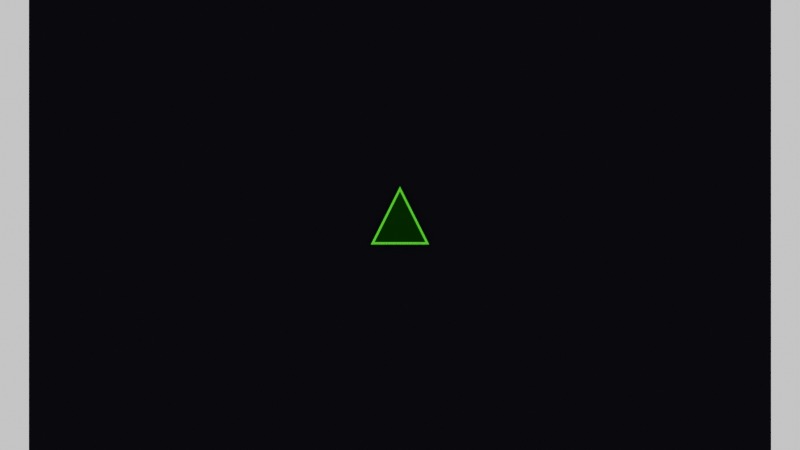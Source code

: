 # Source: models.blend  (saved by Blender 4.4.32; exported with 4.5.12 LTS)
import bpy
from mathutils import Matrix  # noqa: F401  (used for matrix-valued properties, if any)

bpy.ops.wm.read_factory_settings(use_empty=True)
scene = bpy.context.scene
scene.name = 'Scene'

# ---- collections
col_player = bpy.data.collections.new('Player'); scene.collection.children.link(col_player)
col_genericbackground = bpy.data.collections.new('GenericBackground'); scene.collection.children.link(col_genericbackground)
col_playerprojectile = bpy.data.collections.new('PlayerProjectile'); scene.collection.children.link(col_playerprojectile)
col_enemyonebase = bpy.data.collections.new('EnemyOneBase'); scene.collection.children.link(col_enemyonebase)
col_enemydefenderone = bpy.data.collections.new('EnemyDefenderOne'); scene.collection.children.link(col_enemydefenderone)
col_enemyshadow = bpy.data.collections.new('EnemyShadow'); scene.collection.children.link(col_enemyshadow)
col_enemydefendertwo = bpy.data.collections.new('EnemyDefenderTwo'); scene.collection.children.link(col_enemydefendertwo)
col_enemydefenderthree = bpy.data.collections.new('EnemyDefenderThree'); scene.collection.children.link(col_enemydefenderthree)
col_enemywall = bpy.data.collections.new('EnemyWall'); scene.collection.children.link(col_enemywall)
col_enemyland = bpy.data.collections.new('EnemyLand'); scene.collection.children.link(col_enemyland)
col_enemybaseexplosion = bpy.data.collections.new('EnemyBaseExplosion'); scene.collection.children.link(col_enemybaseexplosion)
col_enemylandexplosion = bpy.data.collections.new('EnemyLandExplosion'); scene.collection.children.link(col_enemylandexplosion)
col_enemyexplosion = bpy.data.collections.new('EnemyExplosion'); scene.collection.children.link(col_enemyexplosion)
col_playerexplosion = bpy.data.collections.new('PlayerExplosion'); scene.collection.children.link(col_playerexplosion)

# ---- materials (node trees are filled in below, after node groups)
mat_shiphullmaterial = bpy.data.materials.new('ShipHullMaterial')
mat_shipoutlinematerial = bpy.data.materials.new('ShipOutlineMaterial')
mat_backgroundmaterial = bpy.data.materials.new('BackgroundMaterial')
mat_enemydefenderhullmaterial = bpy.data.materials.new('EnemyDefenderHullMaterial')
mat_enemydefenderoutlinematerial = bpy.data.materials.new('EnemyDefenderOutlineMaterial')
mat_enemywallmaterial = bpy.data.materials.new('EnemyWallMaterial')
mat_enemylandmaterial = bpy.data.materials.new('EnemyLandMaterial')
mat_enemyexplosionmaterial = bpy.data.materials.new('EnemyExplosionMaterial')
mat_shipoutlinematerial_001 = bpy.data.materials.new('ShipOutlineMaterial.001')

# ---- material node trees
mat_shiphullmaterial.use_nodes = True; mat_shiphullmaterial.node_tree.nodes.clear()
_N = mat_shiphullmaterial.node_tree.nodes; _L = mat_shiphullmaterial.node_tree.links
n0 = _N.new('ShaderNodeBsdfPrincipled'); n0.name = 'Principled BSDF'; n0.location = (10, 300)
n0.inputs[0].default_value = (0.0, 0.02993, 0.0, 1.0)
n0.inputs[13].default_value = 0.0
n1 = _N.new('ShaderNodeOutputMaterial'); n1.name = 'Material Output'; n1.location = (300, 300)
_L.new(n0.outputs[0], n1.inputs[0])
n1.is_active_output = True
mat_shipoutlinematerial.use_nodes = True; mat_shipoutlinematerial.node_tree.nodes.clear()
_N = mat_shipoutlinematerial.node_tree.nodes; _L = mat_shipoutlinematerial.node_tree.links
n0 = _N.new('ShaderNodeBsdfPrincipled'); n0.name = 'Principled BSDF'; n0.location = (10, 300)
n0.inputs[0].default_value = (0.0, 0.7601, 0.0, 1.0)
n0.inputs[13].default_value = 0.0
n1 = _N.new('ShaderNodeOutputMaterial'); n1.name = 'Material Output'; n1.location = (300, 300)
_L.new(n0.outputs[0], n1.inputs[0])
n1.is_active_output = True
mat_backgroundmaterial.use_nodes = True; mat_backgroundmaterial.node_tree.nodes.clear()
_N = mat_backgroundmaterial.node_tree.nodes; _L = mat_backgroundmaterial.node_tree.links
n0 = _N.new('ShaderNodeBsdfPrincipled'); n0.name = 'Principled BSDF'; n0.location = (10, 300)
n0.inputs[0].default_value = (0.005247, 0.004978, 0.007488, 1.0)
n0.inputs[13].default_value = 0.0
n1 = _N.new('ShaderNodeOutputMaterial'); n1.name = 'Material Output'; n1.location = (300, 300)
_L.new(n0.outputs[0], n1.inputs[0])
n1.is_active_output = True
mat_enemydefenderhullmaterial.use_nodes = True; mat_enemydefenderhullmaterial.node_tree.nodes.clear()
_N = mat_enemydefenderhullmaterial.node_tree.nodes; _L = mat_enemydefenderhullmaterial.node_tree.links
n0 = _N.new('ShaderNodeBsdfPrincipled'); n0.name = 'Principled BSDF'; n0.location = (10, 300)
n0.inputs[0].default_value = (0.03596, 0.0, 0.0003057, 1.0)
n0.inputs[13].default_value = 0.0
n1 = _N.new('ShaderNodeOutputMaterial'); n1.name = 'Material Output'; n1.location = (300, 300)
_L.new(n0.outputs[0], n1.inputs[0])
n1.is_active_output = True
mat_enemydefenderoutlinematerial.use_nodes = True; mat_enemydefenderoutlinematerial.node_tree.nodes.clear()
_N = mat_enemydefenderoutlinematerial.node_tree.nodes; _L = mat_enemydefenderoutlinematerial.node_tree.links
n0 = _N.new('ShaderNodeBsdfPrincipled'); n0.name = 'Principled BSDF'; n0.location = (10, 300)
n0.inputs[0].default_value = (0.7026, 0.0, 0.005973, 1.0)
n0.inputs[13].default_value = 0.0
n1 = _N.new('ShaderNodeOutputMaterial'); n1.name = 'Material Output'; n1.location = (300, 300)
_L.new(n0.outputs[0], n1.inputs[0])
n1.is_active_output = True
mat_enemywallmaterial.use_nodes = True; mat_enemywallmaterial.node_tree.nodes.clear()
_N = mat_enemywallmaterial.node_tree.nodes; _L = mat_enemywallmaterial.node_tree.links
n0 = _N.new('ShaderNodeBsdfPrincipled'); n0.name = 'Principled BSDF'; n0.location = (10, 300)
n0.inputs[0].default_value = (0.2995, 0.2995, 0.2995, 1.0)
n0.inputs[13].default_value = 0.0
n1 = _N.new('ShaderNodeOutputMaterial'); n1.name = 'Material Output'; n1.location = (300, 300)
_L.new(n0.outputs[0], n1.inputs[0])
n1.is_active_output = True
mat_enemylandmaterial.use_nodes = True; mat_enemylandmaterial.node_tree.nodes.clear()
_N = mat_enemylandmaterial.node_tree.nodes; _L = mat_enemylandmaterial.node_tree.links
n0 = _N.new('ShaderNodeBsdfPrincipled'); n0.name = 'Principled BSDF'; n0.location = (10, 300)
n0.inputs[0].default_value = (0.04446, 0.008069, 0.008069, 1.0)
n0.inputs[13].default_value = 0.0
n1 = _N.new('ShaderNodeOutputMaterial'); n1.name = 'Material Output'; n1.location = (300, 300)
_L.new(n0.outputs[0], n1.inputs[0])
n1.is_active_output = True
mat_enemyexplosionmaterial.use_nodes = True; mat_enemyexplosionmaterial.node_tree.nodes.clear()
_N = mat_enemyexplosionmaterial.node_tree.nodes; _L = mat_enemyexplosionmaterial.node_tree.links
n0 = _N.new('ShaderNodeBsdfPrincipled'); n0.name = 'Principled BSDF'; n0.location = (10, 300)
n0.inputs[0].default_value = (0.8661, 0.1598, 0.0, 1.0)
n0.inputs[13].default_value = 0.0
n1 = _N.new('ShaderNodeOutputMaterial'); n1.name = 'Material Output'; n1.location = (300, 300)
_L.new(n0.outputs[0], n1.inputs[0])
n1.is_active_output = True
mat_shipoutlinematerial_001.use_nodes = True; mat_shipoutlinematerial_001.node_tree.nodes.clear()
_N = mat_shipoutlinematerial_001.node_tree.nodes; _L = mat_shipoutlinematerial_001.node_tree.links
n0 = _N.new('ShaderNodeBsdfPrincipled'); n0.name = 'Principled BSDF'; n0.location = (10, 300)
n0.inputs[0].default_value = (0.0, 0.7601, 0.0, 1.0)
n0.inputs[13].default_value = 0.0
n1 = _N.new('ShaderNodeOutputMaterial'); n1.name = 'Material Output'; n1.location = (300, 300)
_L.new(n0.outputs[0], n1.inputs[0])
n1.is_active_output = True

# ---- world
world_world = bpy.data.worlds.new('World'); scene.world = world_world
world_world.use_nodes = True; world_world.node_tree.nodes.clear()
_N = world_world.node_tree.nodes; _L = world_world.node_tree.links
n0 = _N.new('ShaderNodeOutputWorld'); n0.name = 'World Output'; n0.location = (300, 300)
n1 = _N.new('ShaderNodeBackground'); n1.name = 'Background'; n1.location = (10, 300)
n1.inputs[0].default_value = (1.0, 1.0, 1.0, 1.0)
_L.new(n1.outputs[0], n0.inputs[0])
n0.is_active_output = True
world_world.color = (0.05088, 0.05088, 0.05088)
world_world.sun_shadow_jitter_overblur = 0.0

# ---- cameras
cam_camera_001 = bpy.data.cameras.new('Camera.001')
cam_camera_001.type = 'ORTHO'
cam_camera_001.ortho_scale = 559.9

# ---- meshes
me_shiphull_001 = bpy.data.meshes.new('ShipHull.001')
me_shiphull_001.from_pydata([(-20.45, -13.64, 0.0), (20.45, -13.64, 0.0), (0.0, 27.05, 0.0), (0.0, 23.47, 0.03538), (-17.8, -11.95, 0.03538), (17.8, -11.95, 0.03538), (0.0, 23.47, 1.101), (-17.8, -11.95, 1.101), (17.8, -11.95, 1.101), (0.0, 27.05, 1.136), (-20.45, -13.64, 1.136), (20.45, -13.64, 1.136), (0.0, 23.47, 0.5712), (-17.8, -11.95, 0.5712), (17.8, -11.95, 0.5712)], [], [(4, 3, 5), (4, 0, 2, 3), (5, 1, 0, 4), (3, 2, 1, 5), (8, 6, 12, 14), (7, 6, 9, 10), (8, 7, 10, 11), (6, 8, 11, 9), (1, 2, 9, 11), (0, 1, 11, 10), (2, 0, 10, 9), (13, 14, 12), (7, 8, 14, 13), (6, 7, 13, 12)])
me_shiphull_001.polygons.foreach_set('material_index', [0, 1, 1, 1, 1, 1, 1, 1, 1, 1, 1, 0, 1, 1])
_uv = me_shiphull_001.uv_layers.new(name='UVMap')
_uv.uv.foreach_set('vector', [0.02478, 0.02225, 0.02478, 0.9504, 0.953, 0.02225, 0.02478, 0.02225, 0.0, 0.0, 0.0, 1.0, 0.02478, 0.9504, 0.953, 0.02225, 1.0, 0.0, 0.0, 0.0, 0.02478, 0.02225, 0.02478, 0.9504, 0.0, 1.0, 1.0, 0.0, 0.953, 0.02225, 0.953, 0.02225, 0.02478, 0.9504, 0.02478, 0.9504, 0.953, 0.02225, 0.02478, 0.02225, 0.02478, 0.9504, 0.0, 1.0, 0.0, 0.0, 0.953, 0.02225, 0.02478, 0.02225, 0.0, 0.0, 1.0, 0.0, 0.02478, 0.9504, 0.953, 0.02225, 1.0, 0.0, 0.0, 1.0, 1.0, 0.0, 0.0, 1.0, 0.0, 1.0, 1.0, 0.0, 0.0, 0.0, 1.0, 0.0, 1.0, 0.0, 0.0, 0.0, 0.0, 1.0, 0.0, 0.0, 0.0, 0.0, 0.0, 1.0, 0.02478, 0.02225, 0.953, 0.02225, 0.02478, 0.9504, 0.02478, 0.02225, 0.953, 0.02225, 0.953, 0.02225, 0.02478, 0.02225, 0.02478, 0.9504, 0.02478, 0.02225, 0.02478, 0.02225, 0.02478, 0.9504])
me_shiphull_001.materials.append(mat_shiphullmaterial)
me_shiphull_001.materials.append(mat_shipoutlinematerial)
me_shiphull_001.update()
me_shipoutlinemesh = bpy.data.meshes.new('ShipOutlineMesh')
me_shipoutlinemesh.from_pydata([(0.0, 27.3, 0.6645), (-20.71, -13.9, 0.6645), (20.71, -13.9, 0.6645)], [], [(1, 2, 0)])
_uv = me_shipoutlinemesh.uv_layers.new(name='UVMap')
_uv.uv.foreach_set('vector', [0.02478, 0.02225, 0.953, 0.02225, 0.02478, 0.9504])
me_shipoutlinemesh.materials.append(mat_shipoutlinematerial)
me_shipoutlinemesh.update()
me_shiphullmesh = bpy.data.meshes.new('ShipHullMesh')
me_shiphullmesh.from_pydata([(0.0, 18.73, 1.56), (-14.21, -9.537, 1.56), (14.21, -9.537, 1.56)], [], [(1, 2, 0)])
_uv = me_shiphullmesh.uv_layers.new(name='UVMap')
_uv.uv.foreach_set('vector', [0.02478, 0.02225, 0.953, 0.02225, 0.02478, 0.9504])
me_shiphullmesh.materials.append(mat_shiphullmaterial)
me_shiphullmesh.update()
me_cone = bpy.data.meshes.new('Cone')
me_cone.from_pydata([(0.0, 1.561, -1.281), (1.352, -0.7807, -1.281), (-1.352, -0.7807, -1.281), (0.0, 0.0, 1.842)], [], [(0, 3, 1), (0, 1, 2), (1, 3, 2), (2, 3, 0)])
_uv = me_cone.uv_layers.new(name='UVMap')
_uv.uv.foreach_set('vector', [0.25, 0.49, 0.25, 0.25, 0.4578, 0.13, 0.75, 0.49, 0.9578, 0.13, 0.5422, 0.13, 0.4578, 0.13, 0.25, 0.25, 0.04215, 0.13, 0.04215, 0.13, 0.25, 0.25, 0.25, 0.49])
me_cone.update()
me_plane = bpy.data.meshes.new('Plane')
me_plane.from_pydata([(-259.8, -360.0, 0.0), (259.8, -360.0, 0.0), (-259.8, 360.0, 0.0), (259.8, 360.0, 0.0)], [], [(0, 1, 3, 2)])
_uv = me_plane.uv_layers.new(name='UVMap')
_uv.uv.foreach_set('vector', [0.0, 0.0, 1.0, 0.0, 1.0, 1.0, 0.0, 1.0])
me_plane.materials.append(mat_backgroundmaterial)
me_plane.update()
me_circle = bpy.data.meshes.new('Circle')
me_circle.from_pydata([(-1.579e-08, 2.784, 0.8921), (-0.5432, 2.731, 0.8921), (-1.065, 2.572, 0.8921), (-1.547, 2.315, 0.8921), (-1.969, 1.969, 0.8921), (-2.315, 1.547, 0.8921), (-2.572, 1.065, 0.8921), (-2.731, 0.5432, 0.8921), (-2.784, -1.329e-08, 0.8921), (-2.731, -0.5432, 0.8921), (-2.572, -1.065, 0.8921), (-2.315, -1.547, 0.8921), (-1.969, -1.969, 0.8921), (-1.547, -2.315, 0.8921), (-1.065, -2.572, 0.8921), (-0.5432, -2.731, 0.8921), (-1.579e-08, -2.784, 0.8921), (0.5432, -2.731, 0.8921), (1.065, -2.572, 0.8921), (1.547, -2.315, 0.8921), (1.969, -1.969, 0.8921), (2.315, -1.547, 0.8921), (2.572, -1.065, 0.8921), (2.731, -0.5432, 0.8921), (2.784, -1.329e-08, 0.8921), (2.731, 0.5432, 0.8921), (2.572, 1.065, 0.8921), (2.315, 1.547, 0.8921), (1.969, 1.969, 0.8921), (1.547, 2.315, 0.8921), (1.065, 2.572, 0.8921), (0.5432, 2.731, 0.8921)], [], [(24, 25, 23), (1, 2, 3, 4, 5, 6, 7, 8, 9, 10, 11, 12, 13, 14, 15, 16, 17, 18, 19, 20, 21, 22, 23, 25, 26, 27, 28, 29, 30, 31, 0)])
_uv = me_circle.uv_layers.new(name='UVMap')
_uv.uv.foreach_set('vector', [0.0, 0.0, 0.0, 0.0, 0.0, 0.0, 0.0, 0.0, 0.0, 0.0, 0.0, 0.0, 0.0, 0.0, 0.0, 0.0, 0.0, 0.0, 0.0, 0.0, 0.0, 0.0, 0.0, 0.0, 0.0, 0.0, 0.0, 0.0, 0.0, 0.0, 0.0, 0.0, 0.0, 0.0, 0.0, 0.0, 0.0, 0.0, 0.0, 0.0, 0.0, 0.0, 0.0, 0.0, 0.0, 0.0, 0.0, 0.0, 0.0, 0.0, 0.0, 0.0, 0.0, 0.0, 0.0, 0.0, 0.0, 0.0, 0.0, 0.0, 0.0, 0.0, 0.0, 0.0, 0.0, 0.0, 0.0, 0.0])
me_circle.materials.append(mat_shiphullmaterial)
me_circle.update()
me_circle_001 = bpy.data.meshes.new('Circle.001')
me_circle_001.from_pydata([(4.206e-11, 4.091, -0.8921), (-0.7982, 4.013, -0.8921), (-1.566, 3.78, -0.8921), (-2.273, 3.402, -0.8921), (-2.893, 2.893, -0.8921), (-3.402, 2.273, -0.8921), (-3.78, 1.566, -0.8921), (-4.013, 0.7982, -0.8921), (-4.091, -3.277e-08, -0.8921), (-4.013, -0.7982, -0.8921), (-3.78, -1.566, -0.8921), (-3.402, -2.273, -0.8921), (-2.893, -2.893, -0.8921), (-2.273, -3.402, -0.8921), (-1.566, -3.78, -0.8921), (-0.7982, -4.013, -0.8921), (4.206e-11, -4.091, -0.8921), (0.7982, -4.013, -0.8921), (1.566, -3.78, -0.8921), (2.273, -3.402, -0.8921), (2.893, -2.893, -0.8921), (3.402, -2.273, -0.8921), (3.78, -1.566, -0.8921), (4.013, -0.7982, -0.8921), (4.091, -3.277e-08, -0.8921), (4.013, 0.7982, -0.8921), (3.78, 1.566, -0.8921), (3.402, 2.273, -0.8921), (2.893, 2.893, -0.8921), (2.273, 3.402, -0.8921), (1.566, 3.78, -0.8921), (0.7982, 4.013, -0.8921)], [], [(24, 25, 23), (1, 2, 3, 4, 5, 6, 7, 8, 9, 10, 11, 12, 13, 14, 15, 16, 17, 18, 19, 20, 21, 22, 23, 25, 26, 27, 28, 29, 30, 31, 0)])
_uv = me_circle_001.uv_layers.new(name='UVMap')
_uv.uv.foreach_set('vector', [0.0, 0.0, 0.0, 0.0, 0.0, 0.0, 0.0, 0.0, 0.0, 0.0, 0.0, 0.0, 0.0, 0.0, 0.0, 0.0, 0.0, 0.0, 0.0, 0.0, 0.0, 0.0, 0.0, 0.0, 0.0, 0.0, 0.0, 0.0, 0.0, 0.0, 0.0, 0.0, 0.0, 0.0, 0.0, 0.0, 0.0, 0.0, 0.0, 0.0, 0.0, 0.0, 0.0, 0.0, 0.0, 0.0, 0.0, 0.0, 0.0, 0.0, 0.0, 0.0, 0.0, 0.0, 0.0, 0.0, 0.0, 0.0, 0.0, 0.0, 0.0, 0.0, 0.0, 0.0, 0.0, 0.0, 0.0, 0.0])
me_circle_001.materials.append(mat_shipoutlinematerial)
me_circle_001.update()
me_enemyonebasehullmesh = bpy.data.meshes.new('EnemyOneBaseHullMesh')
me_enemyonebasehullmesh.from_pydata([(-33.04, -10.27, 0.0), (33.04, -10.27, 0.0), (-33.04, 10.27, 0.0), (33.04, 10.27, 0.0)], [], [(0, 1, 3, 2)])
_uv = me_enemyonebasehullmesh.uv_layers.new(name='UVMap')
_uv.uv.foreach_set('vector', [0.0, 0.0, 1.0, 0.0, 1.0, 1.0, 0.0, 1.0])
me_enemyonebasehullmesh.materials.append(mat_enemydefenderhullmaterial)
me_enemyonebasehullmesh.update()
me_enemyonebaseoutlinemesh = bpy.data.meshes.new('EnemyOneBaseOutlineMesh')
me_enemyonebaseoutlinemesh.from_pydata([(-37.81, -13.82, 0.0), (37.81, -13.82, 0.0), (-37.81, 13.82, 0.0), (37.81, 13.82, 0.0)], [], [(0, 1, 3, 2)])
_uv = me_enemyonebaseoutlinemesh.uv_layers.new(name='UVMap')
_uv.uv.foreach_set('vector', [0.0, 0.0, 1.0, 0.0, 1.0, 1.0, 0.0, 1.0])
me_enemyonebaseoutlinemesh.materials.append(mat_enemydefenderoutlinematerial)
me_enemyonebaseoutlinemesh.update()
me_enemyonebasesymbolmesh = bpy.data.meshes.new('EnemyOneBaseSymbolMesh')
me_enemyonebasesymbolmesh.from_pydata([(-23.25, -5.594, 0.0), (23.25, -5.594, 0.0), (-23.25, 5.594, 0.0), (23.25, 5.594, 0.0)], [], [(0, 1, 3, 2)])
_uv = me_enemyonebasesymbolmesh.uv_layers.new(name='UVMap')
_uv.uv.foreach_set('vector', [0.0, 0.0, 1.0, 0.0, 1.0, 1.0, 0.0, 1.0])
me_enemyonebasesymbolmesh.materials.append(mat_enemydefenderoutlinematerial)
me_enemyonebasesymbolmesh.update()
me_enemydefenderonehullmesh = bpy.data.meshes.new('EnemyDefenderOneHullMesh')
me_enemydefenderonehullmesh.from_pydata([(-10.27, -10.27, 0.0), (10.27, -10.27, 0.0), (-10.27, 10.27, 0.0), (10.27, 10.27, 0.0)], [], [(0, 1, 3, 2)])
_uv = me_enemydefenderonehullmesh.uv_layers.new(name='UVMap')
_uv.uv.foreach_set('vector', [0.0, 0.0, 1.0, 0.0, 1.0, 1.0, 0.0, 1.0])
me_enemydefenderonehullmesh.materials.append(mat_enemydefenderoutlinematerial)
me_enemydefenderonehullmesh.update()
me_enemydefenderoneoutlinemesh = bpy.data.meshes.new('EnemyDefenderOneOutlineMesh')
me_enemydefenderoneoutlinemesh.from_pydata([(-13.82, -13.82, 0.0), (13.82, -13.82, 0.0), (-13.82, 13.82, 0.0), (13.82, 13.82, 0.0)], [], [(0, 1, 3, 2)])
_uv = me_enemydefenderoneoutlinemesh.uv_layers.new(name='UVMap')
_uv.uv.foreach_set('vector', [0.0, 0.0, 1.0, 0.0, 1.0, 1.0, 0.0, 1.0])
me_enemydefenderoneoutlinemesh.materials.append(mat_enemydefenderoutlinematerial)
me_enemydefenderoneoutlinemesh.update()
me_enemydefenderoneindicatormesh = bpy.data.meshes.new('EnemyDefenderOneIndicatorMesh')
me_enemydefenderoneindicatormesh.from_pydata([(-2.707e-08, 4.217, 0.0), (-0.8226, 4.136, 0.0), (-1.614, 3.896, 0.0), (-2.343, 3.506, 0.0), (-2.982, 2.982, 0.0), (-3.506, 2.343, 0.0), (-3.896, 1.614, 0.0), (-4.136, 0.8226, 0.0), (-4.217, -9.624e-09, 0.0), (-4.136, -0.8226, 0.0), (-3.896, -1.614, 0.0), (-3.506, -2.343, 0.0), (-2.982, -2.982, 0.0), (-2.343, -3.506, 0.0), (-1.614, -3.896, 0.0), (-0.8226, -4.136, 0.0), (-2.707e-08, -4.217, 0.0), (0.8226, -4.136, 0.0), (1.614, -3.896, 0.0), (2.343, -3.506, 0.0), (2.982, -2.982, 0.0), (3.506, -2.343, 0.0), (3.896, -1.614, 0.0), (4.136, -0.8226, 0.0), (4.217, -9.624e-09, 0.0), (4.136, 0.8226, 0.0), (3.896, 1.614, 0.0), (3.506, 2.343, 0.0), (2.982, 2.982, 0.0), (2.343, 3.506, 0.0), (1.614, 3.896, 0.0), (0.8226, 4.136, 0.0)], [], [(1, 2, 3, 4, 5, 6, 7, 8, 9, 10, 11, 12, 13, 14, 15, 16, 17, 18, 19, 20, 21, 22, 23, 24, 25, 26, 27, 28, 29, 30, 31, 0)])
_uv = me_enemydefenderoneindicatormesh.uv_layers.new(name='UVMap')
_uv.uv.foreach_set('vector', [0.0, 0.0, 0.0, 0.0, 0.0, 0.0, 0.0, 0.0, 0.0, 0.0, 0.0, 0.0, 0.0, 0.0, 0.0, 0.0, 0.0, 0.0, 0.0, 0.0, 0.0, 0.0, 0.0, 0.0, 0.0, 0.0, 0.0, 0.0, 0.0, 0.0, 0.0, 0.0, 0.0, 0.0, 0.0, 0.0, 0.0, 0.0, 0.0, 0.0, 0.0, 0.0, 0.0, 0.0, 0.0, 0.0, 0.0, 0.0, 0.0, 0.0, 0.0, 0.0, 0.0, 0.0, 0.0, 0.0, 0.0, 0.0, 0.0, 0.0, 0.0, 0.0, 0.0, 0.0])
me_enemydefenderoneindicatormesh.materials.append(mat_enemydefenderhullmaterial)
me_enemydefenderoneindicatormesh.update()
me_enemyshadowhullmesh = bpy.data.meshes.new('EnemyShadowHullMesh')
me_enemyshadowhullmesh.from_pydata([(-10.27, -10.27, 0.0), (10.27, -10.27, 0.0), (-10.27, 10.27, 0.0), (10.27, 10.27, 0.0)], [], [(0, 1, 3, 2)])
_uv = me_enemyshadowhullmesh.uv_layers.new(name='UVMap')
_uv.uv.foreach_set('vector', [0.0, 0.0, 1.0, 0.0, 1.0, 1.0, 0.0, 1.0])
me_enemyshadowhullmesh.materials.append(mat_enemydefenderhullmaterial)
me_enemyshadowhullmesh.update()
me_enemyshadowoutlinemesh = bpy.data.meshes.new('EnemyShadowOutlineMesh')
me_enemyshadowoutlinemesh.from_pydata([(-13.82, -13.82, 0.0), (13.82, -13.82, 0.0), (-13.82, 13.82, 0.0), (13.82, 13.82, 0.0)], [], [(0, 1, 3, 2)])
_uv = me_enemyshadowoutlinemesh.uv_layers.new(name='UVMap')
_uv.uv.foreach_set('vector', [0.0, 0.0, 1.0, 0.0, 1.0, 1.0, 0.0, 1.0])
me_enemyshadowoutlinemesh.materials.append(mat_enemydefenderoutlinematerial)
me_enemyshadowoutlinemesh.update()
me_enemydefendertwohullmesh = bpy.data.meshes.new('EnemyDefenderTwoHullMesh')
me_enemydefendertwohullmesh.from_pydata([(-10.27, -10.27, 0.0), (10.27, -10.27, 0.0), (-10.27, 10.27, 0.0), (10.27, 10.27, 0.0)], [], [(0, 1, 3, 2)])
_uv = me_enemydefendertwohullmesh.uv_layers.new(name='UVMap')
_uv.uv.foreach_set('vector', [0.0, 0.0, 1.0, 0.0, 1.0, 1.0, 0.0, 1.0])
me_enemydefendertwohullmesh.materials.append(mat_enemydefenderoutlinematerial)
me_enemydefendertwohullmesh.update()
me_enemydefendertwooutlinemesh = bpy.data.meshes.new('EnemyDefenderTwoOutlineMesh')
me_enemydefendertwooutlinemesh.from_pydata([(-13.82, -13.82, 0.0), (13.82, -13.82, 0.0), (-13.82, 13.82, 0.0), (13.82, 13.82, 0.0)], [], [(0, 1, 3, 2)])
_uv = me_enemydefendertwooutlinemesh.uv_layers.new(name='UVMap')
_uv.uv.foreach_set('vector', [0.0, 0.0, 1.0, 0.0, 1.0, 1.0, 0.0, 1.0])
me_enemydefendertwooutlinemesh.materials.append(mat_enemydefenderoutlinematerial)
me_enemydefendertwooutlinemesh.update()
me_enemydefendertwoindicatoramesh = bpy.data.meshes.new('EnemyDefenderTwoIndicatorAMesh')
me_enemydefendertwoindicatoramesh.from_pydata([(-2.707e-08, 4.217, 0.0), (-0.8226, 4.136, 0.0), (-1.614, 3.896, 0.0), (-2.343, 3.506, 0.0), (-2.982, 2.982, 0.0), (-3.506, 2.343, 0.0), (-3.896, 1.614, 0.0), (-4.136, 0.8226, 0.0), (-4.217, -9.624e-09, 0.0), (-4.136, -0.8226, 0.0), (-3.896, -1.614, 0.0), (-3.506, -2.343, 0.0), (-2.982, -2.982, 0.0), (-2.343, -3.506, 0.0), (-1.614, -3.896, 0.0), (-0.8226, -4.136, 0.0), (-2.707e-08, -4.217, 0.0), (0.8226, -4.136, 0.0), (1.614, -3.896, 0.0), (2.343, -3.506, 0.0), (2.982, -2.982, 0.0), (3.506, -2.343, 0.0), (3.896, -1.614, 0.0), (4.136, -0.8226, 0.0), (4.217, -9.624e-09, 0.0), (4.136, 0.8226, 0.0), (3.896, 1.614, 0.0), (3.506, 2.343, 0.0), (2.982, 2.982, 0.0), (2.343, 3.506, 0.0), (1.614, 3.896, 0.0), (0.8226, 4.136, 0.0)], [], [(1, 2, 3, 4, 5, 6, 7, 8, 9, 10, 11, 12, 13, 14, 15, 16, 17, 18, 19, 20, 21, 22, 23, 24, 25, 26, 27, 28, 29, 30, 31, 0)])
_uv = me_enemydefendertwoindicatoramesh.uv_layers.new(name='UVMap')
_uv.uv.foreach_set('vector', [0.0, 0.0, 0.0, 0.0, 0.0, 0.0, 0.0, 0.0, 0.0, 0.0, 0.0, 0.0, 0.0, 0.0, 0.0, 0.0, 0.0, 0.0, 0.0, 0.0, 0.0, 0.0, 0.0, 0.0, 0.0, 0.0, 0.0, 0.0, 0.0, 0.0, 0.0, 0.0, 0.0, 0.0, 0.0, 0.0, 0.0, 0.0, 0.0, 0.0, 0.0, 0.0, 0.0, 0.0, 0.0, 0.0, 0.0, 0.0, 0.0, 0.0, 0.0, 0.0, 0.0, 0.0, 0.0, 0.0, 0.0, 0.0, 0.0, 0.0, 0.0, 0.0, 0.0, 0.0])
me_enemydefendertwoindicatoramesh.materials.append(mat_enemydefenderhullmaterial)
me_enemydefendertwoindicatoramesh.update()
me_enemydefendertwoindicatorb = bpy.data.meshes.new('EnemyDefenderTwoIndicatorB')
me_enemydefendertwoindicatorb.from_pydata([(-2.707e-08, 4.217, 0.0), (-0.8226, 4.136, 0.0), (-1.614, 3.896, 0.0), (-2.343, 3.506, 0.0), (-2.982, 2.982, 0.0), (-3.506, 2.343, 0.0), (-3.896, 1.614, 0.0), (-4.136, 0.8226, 0.0), (-4.217, -9.624e-09, 0.0), (-4.136, -0.8226, 0.0), (-3.896, -1.614, 0.0), (-3.506, -2.343, 0.0), (-2.982, -2.982, 0.0), (-2.343, -3.506, 0.0), (-1.614, -3.896, 0.0), (-0.8226, -4.136, 0.0), (-2.707e-08, -4.217, 0.0), (0.8226, -4.136, 0.0), (1.614, -3.896, 0.0), (2.343, -3.506, 0.0), (2.982, -2.982, 0.0), (3.506, -2.343, 0.0), (3.896, -1.614, 0.0), (4.136, -0.8226, 0.0), (4.217, -9.624e-09, 0.0), (4.136, 0.8226, 0.0), (3.896, 1.614, 0.0), (3.506, 2.343, 0.0), (2.982, 2.982, 0.0), (2.343, 3.506, 0.0), (1.614, 3.896, 0.0), (0.8226, 4.136, 0.0)], [], [(1, 2, 3, 4, 5, 6, 7, 8, 9, 10, 11, 12, 13, 14, 15, 16, 17, 18, 19, 20, 21, 22, 23, 24, 25, 26, 27, 28, 29, 30, 31, 0)])
_uv = me_enemydefendertwoindicatorb.uv_layers.new(name='UVMap')
_uv.uv.foreach_set('vector', [0.0, 0.0, 0.0, 0.0, 0.0, 0.0, 0.0, 0.0, 0.0, 0.0, 0.0, 0.0, 0.0, 0.0, 0.0, 0.0, 0.0, 0.0, 0.0, 0.0, 0.0, 0.0, 0.0, 0.0, 0.0, 0.0, 0.0, 0.0, 0.0, 0.0, 0.0, 0.0, 0.0, 0.0, 0.0, 0.0, 0.0, 0.0, 0.0, 0.0, 0.0, 0.0, 0.0, 0.0, 0.0, 0.0, 0.0, 0.0, 0.0, 0.0, 0.0, 0.0, 0.0, 0.0, 0.0, 0.0, 0.0, 0.0, 0.0, 0.0, 0.0, 0.0, 0.0, 0.0])
me_enemydefendertwoindicatorb.materials.append(mat_enemydefenderhullmaterial)
me_enemydefendertwoindicatorb.update()
me_enemydefenderthreehullmesh = bpy.data.meshes.new('EnemyDefenderThreeHullMesh')
me_enemydefenderthreehullmesh.from_pydata([(-10.27, -10.27, 0.0), (10.27, -10.27, 0.0), (-10.27, 10.27, 0.0), (10.27, 10.27, 0.0)], [], [(0, 1, 3, 2)])
_uv = me_enemydefenderthreehullmesh.uv_layers.new(name='UVMap')
_uv.uv.foreach_set('vector', [0.0, 0.0, 1.0, 0.0, 1.0, 1.0, 0.0, 1.0])
me_enemydefenderthreehullmesh.materials.append(mat_enemydefenderoutlinematerial)
me_enemydefenderthreehullmesh.update()
me_enemydefenderthreeoutlinemesh = bpy.data.meshes.new('EnemyDefenderThreeOutlineMesh')
me_enemydefenderthreeoutlinemesh.from_pydata([(-13.82, -13.82, 0.0), (13.82, -13.82, 0.0), (-13.82, 13.82, 0.0), (13.82, 13.82, 0.0)], [], [(0, 1, 3, 2)])
_uv = me_enemydefenderthreeoutlinemesh.uv_layers.new(name='UVMap')
_uv.uv.foreach_set('vector', [0.0, 0.0, 1.0, 0.0, 1.0, 1.0, 0.0, 1.0])
me_enemydefenderthreeoutlinemesh.materials.append(mat_enemydefenderoutlinematerial)
me_enemydefenderthreeoutlinemesh.update()
me_enemydefenderthreeindicatoramesh = bpy.data.meshes.new('EnemyDefenderThreeIndicatorAMesh')
me_enemydefenderthreeindicatoramesh.from_pydata([(-2.707e-08, 4.217, 0.0), (-0.8226, 4.136, 0.0), (-1.614, 3.896, 0.0), (-2.343, 3.506, 0.0), (-2.982, 2.982, 0.0), (-3.506, 2.343, 0.0), (-3.896, 1.614, 0.0), (-4.136, 0.8226, 0.0), (-4.217, -9.624e-09, 0.0), (-4.136, -0.8226, 0.0), (-3.896, -1.614, 0.0), (-3.506, -2.343, 0.0), (-2.982, -2.982, 0.0), (-2.343, -3.506, 0.0), (-1.614, -3.896, 0.0), (-0.8226, -4.136, 0.0), (-2.707e-08, -4.217, 0.0), (0.8226, -4.136, 0.0), (1.614, -3.896, 0.0), (2.343, -3.506, 0.0), (2.982, -2.982, 0.0), (3.506, -2.343, 0.0), (3.896, -1.614, 0.0), (4.136, -0.8226, 0.0), (4.217, -9.624e-09, 0.0), (4.136, 0.8226, 0.0), (3.896, 1.614, 0.0), (3.506, 2.343, 0.0), (2.982, 2.982, 0.0), (2.343, 3.506, 0.0), (1.614, 3.896, 0.0), (0.8226, 4.136, 0.0)], [], [(1, 2, 3, 4, 5, 6, 7, 8, 9, 10, 11, 12, 13, 14, 15, 16, 17, 18, 19, 20, 21, 22, 23, 24, 25, 26, 27, 28, 29, 30, 31, 0)])
_uv = me_enemydefenderthreeindicatoramesh.uv_layers.new(name='UVMap')
_uv.uv.foreach_set('vector', [0.0, 0.0, 0.0, 0.0, 0.0, 0.0, 0.0, 0.0, 0.0, 0.0, 0.0, 0.0, 0.0, 0.0, 0.0, 0.0, 0.0, 0.0, 0.0, 0.0, 0.0, 0.0, 0.0, 0.0, 0.0, 0.0, 0.0, 0.0, 0.0, 0.0, 0.0, 0.0, 0.0, 0.0, 0.0, 0.0, 0.0, 0.0, 0.0, 0.0, 0.0, 0.0, 0.0, 0.0, 0.0, 0.0, 0.0, 0.0, 0.0, 0.0, 0.0, 0.0, 0.0, 0.0, 0.0, 0.0, 0.0, 0.0, 0.0, 0.0, 0.0, 0.0, 0.0, 0.0])
me_enemydefenderthreeindicatoramesh.materials.append(mat_enemydefenderhullmaterial)
me_enemydefenderthreeindicatoramesh.update()
me_enemydefenderthreeindicatorb = bpy.data.meshes.new('EnemyDefenderThreeIndicatorB')
me_enemydefenderthreeindicatorb.from_pydata([(-2.707e-08, 4.217, 0.0), (-0.8226, 4.136, 0.0), (-1.614, 3.896, 0.0), (-2.343, 3.506, 0.0), (-2.982, 2.982, 0.0), (-3.506, 2.343, 0.0), (-3.896, 1.614, 0.0), (-4.136, 0.8226, 0.0), (-4.217, -9.624e-09, 0.0), (-4.136, -0.8226, 0.0), (-3.896, -1.614, 0.0), (-3.506, -2.343, 0.0), (-2.982, -2.982, 0.0), (-2.343, -3.506, 0.0), (-1.614, -3.896, 0.0), (-0.8226, -4.136, 0.0), (-2.707e-08, -4.217, 0.0), (0.8226, -4.136, 0.0), (1.614, -3.896, 0.0), (2.343, -3.506, 0.0), (2.982, -2.982, 0.0), (3.506, -2.343, 0.0), (3.896, -1.614, 0.0), (4.136, -0.8226, 0.0), (4.217, -9.624e-09, 0.0), (4.136, 0.8226, 0.0), (3.896, 1.614, 0.0), (3.506, 2.343, 0.0), (2.982, 2.982, 0.0), (2.343, 3.506, 0.0), (1.614, 3.896, 0.0), (0.8226, 4.136, 0.0)], [], [(1, 2, 3, 4, 5, 6, 7, 8, 9, 10, 11, 12, 13, 14, 15, 16, 17, 18, 19, 20, 21, 22, 23, 24, 25, 26, 27, 28, 29, 30, 31, 0)])
_uv = me_enemydefenderthreeindicatorb.uv_layers.new(name='UVMap')
_uv.uv.foreach_set('vector', [0.0, 0.0, 0.0, 0.0, 0.0, 0.0, 0.0, 0.0, 0.0, 0.0, 0.0, 0.0, 0.0, 0.0, 0.0, 0.0, 0.0, 0.0, 0.0, 0.0, 0.0, 0.0, 0.0, 0.0, 0.0, 0.0, 0.0, 0.0, 0.0, 0.0, 0.0, 0.0, 0.0, 0.0, 0.0, 0.0, 0.0, 0.0, 0.0, 0.0, 0.0, 0.0, 0.0, 0.0, 0.0, 0.0, 0.0, 0.0, 0.0, 0.0, 0.0, 0.0, 0.0, 0.0, 0.0, 0.0, 0.0, 0.0, 0.0, 0.0, 0.0, 0.0, 0.0, 0.0])
me_enemydefenderthreeindicatorb.materials.append(mat_enemydefenderhullmaterial)
me_enemydefenderthreeindicatorb.update()
me_enemydefenderthreeindicatorc = bpy.data.meshes.new('EnemyDefenderThreeIndicatorC')
me_enemydefenderthreeindicatorc.from_pydata([(-2.707e-08, 4.217, 0.0), (-0.8226, 4.136, 0.0), (-1.614, 3.896, 0.0), (-2.343, 3.506, 0.0), (-2.982, 2.982, 0.0), (-3.506, 2.343, 0.0), (-3.896, 1.614, 0.0), (-4.136, 0.8226, 0.0), (-4.217, -9.624e-09, 0.0), (-4.136, -0.8226, 0.0), (-3.896, -1.614, 0.0), (-3.506, -2.343, 0.0), (-2.982, -2.982, 0.0), (-2.343, -3.506, 0.0), (-1.614, -3.896, 0.0), (-0.8226, -4.136, 0.0), (-2.707e-08, -4.217, 0.0), (0.8226, -4.136, 0.0), (1.614, -3.896, 0.0), (2.343, -3.506, 0.0), (2.982, -2.982, 0.0), (3.506, -2.343, 0.0), (3.896, -1.614, 0.0), (4.136, -0.8226, 0.0), (4.217, -9.624e-09, 0.0), (4.136, 0.8226, 0.0), (3.896, 1.614, 0.0), (3.506, 2.343, 0.0), (2.982, 2.982, 0.0), (2.343, 3.506, 0.0), (1.614, 3.896, 0.0), (0.8226, 4.136, 0.0)], [], [(1, 2, 3, 4, 5, 6, 7, 8, 9, 10, 11, 12, 13, 14, 15, 16, 17, 18, 19, 20, 21, 22, 23, 24, 25, 26, 27, 28, 29, 30, 31, 0)])
_uv = me_enemydefenderthreeindicatorc.uv_layers.new(name='UVMap')
_uv.uv.foreach_set('vector', [0.0, 0.0, 0.0, 0.0, 0.0, 0.0, 0.0, 0.0, 0.0, 0.0, 0.0, 0.0, 0.0, 0.0, 0.0, 0.0, 0.0, 0.0, 0.0, 0.0, 0.0, 0.0, 0.0, 0.0, 0.0, 0.0, 0.0, 0.0, 0.0, 0.0, 0.0, 0.0, 0.0, 0.0, 0.0, 0.0, 0.0, 0.0, 0.0, 0.0, 0.0, 0.0, 0.0, 0.0, 0.0, 0.0, 0.0, 0.0, 0.0, 0.0, 0.0, 0.0, 0.0, 0.0, 0.0, 0.0, 0.0, 0.0, 0.0, 0.0, 0.0, 0.0, 0.0, 0.0])
me_enemydefenderthreeindicatorc.materials.append(mat_enemydefenderhullmaterial)
me_enemydefenderthreeindicatorc.update()
me_enemywallmesh = bpy.data.meshes.new('EnemyWallMesh')
me_enemywallmesh.from_pydata([(-0.5, -0.5, 0.0), (0.5, -0.5, 0.0), (-0.5, 0.5, 0.0), (0.5, 0.5, 0.0)], [], [(0, 1, 3, 2)])
_uv = me_enemywallmesh.uv_layers.new(name='UVMap')
_uv.uv.foreach_set('vector', [0.0, 0.0, 1.0, 0.0, 1.0, 1.0, 0.0, 1.0])
me_enemywallmesh.materials.append(mat_enemywallmaterial)
me_enemywallmesh.update()
me_enemylandgroundmesh = bpy.data.meshes.new('EnemyLandGroundMesh')
me_enemylandgroundmesh.from_pydata([(-0.5, -0.5, 0.0), (0.5, -0.5, 0.0), (-0.5, 0.5, 0.0), (0.5, 0.5, 0.0)], [], [(0, 1, 3, 2)])
_uv = me_enemylandgroundmesh.uv_layers.new(name='UVMap')
_uv.uv.foreach_set('vector', [0.0, 0.0, 1.0, 0.0, 1.0, 1.0, 0.0, 1.0])
me_enemylandgroundmesh.materials.append(mat_enemylandmaterial)
me_enemylandgroundmesh.update()
me_enemybaseexplosionmesh = bpy.data.meshes.new('EnemyBaseExplosionMesh')
me_enemybaseexplosionmesh.from_pydata([(-37.81, -13.82, 0.0), (37.81, -13.82, 0.0), (-37.81, 13.82, 0.0), (37.81, 13.82, 0.0)], [], [(0, 1, 3, 2)])
_uv = me_enemybaseexplosionmesh.uv_layers.new(name='UVMap')
_uv.uv.foreach_set('vector', [0.0, 0.0, 1.0, 0.0, 1.0, 1.0, 0.0, 1.0])
me_enemybaseexplosionmesh.materials.append(mat_enemyexplosionmaterial)
me_enemybaseexplosionmesh.update()
me_enemylandexplosionmesh = bpy.data.meshes.new('EnemyLandExplosionMesh')
me_enemylandexplosionmesh.from_pydata([(-0.5, -0.5, 0.0), (0.5, -0.5, 0.0), (-0.5, 0.5, 0.0), (0.5, 0.5, 0.0)], [], [(0, 1, 3, 2)])
_uv = me_enemylandexplosionmesh.uv_layers.new(name='UVMap')
_uv.uv.foreach_set('vector', [0.0, 0.0, 1.0, 0.0, 1.0, 1.0, 0.0, 1.0])
me_enemylandexplosionmesh.materials.append(mat_enemyexplosionmaterial)
me_enemylandexplosionmesh.update()
me_enemyexplosionmesh = bpy.data.meshes.new('EnemyExplosionMesh')
me_enemyexplosionmesh.from_pydata([(-13.44, -13.82, 0.0), (13.44, -13.82, 0.0), (-13.44, 13.82, 0.0), (13.44, 13.82, 0.0)], [], [(0, 1, 3, 2)])
_uv = me_enemyexplosionmesh.uv_layers.new(name='UVMap')
_uv.uv.foreach_set('vector', [0.0, 0.0, 1.0, 0.0, 1.0, 1.0, 0.0, 1.0])
me_enemyexplosionmesh.materials.append(mat_enemyexplosionmaterial)
me_enemyexplosionmesh.update()
me_playerexplosionmesh = bpy.data.meshes.new('PlayerExplosionMesh')
me_playerexplosionmesh.from_pydata([(0.0, 27.3, 0.6645), (-20.71, -13.9, 0.6645), (20.71, -13.9, 0.6645)], [], [(1, 2, 0)])
_uv = me_playerexplosionmesh.uv_layers.new(name='UVMap')
_uv.uv.foreach_set('vector', [0.02478, 0.02225, 0.953, 0.02225, 0.02478, 0.9504])
me_playerexplosionmesh.materials.append(mat_shipoutlinematerial_001)
me_playerexplosionmesh.update()

# ---- objects
ob_camera = bpy.data.objects.new('Camera', cam_camera_001)
ob_ship_001 = bpy.data.objects.new('Ship.001', me_shiphull_001)
ob_empty = bpy.data.objects.new('Empty', None)
ob_shipoutline = bpy.data.objects.new('ShipOutline', me_shipoutlinemesh)
ob_shiphull = bpy.data.objects.new('ShipHull', me_shiphullmesh)
ob_forwardweapon = bpy.data.objects.new('ForwardWeapon', me_cone)
ob_backgroundplane = bpy.data.objects.new('BackgroundPlane', me_plane)
ob_playerprojectileinner = bpy.data.objects.new('PlayerProjectileInner', me_circle)
ob_playerprojectileouter = bpy.data.objects.new('PlayerProjectileOuter', me_circle_001)
ob_enemyonebasehull = bpy.data.objects.new('EnemyOneBaseHull', me_enemyonebasehullmesh)
ob_enemyonebaseoutline = bpy.data.objects.new('EnemyOneBaseOutline', me_enemyonebaseoutlinemesh)
ob_enemyonebasesymbol = bpy.data.objects.new('EnemyOneBaseSymbol', me_enemyonebasesymbolmesh)
ob_enemydefenderonehull = bpy.data.objects.new('EnemyDefenderOneHull', me_enemydefenderonehullmesh)
ob_enemydefenderoneoutline = bpy.data.objects.new('EnemyDefenderOneOutline', me_enemydefenderoneoutlinemesh)
ob_enemydefenderoneindicator = bpy.data.objects.new('EnemyDefenderOneIndicator', me_enemydefenderoneindicatormesh)
ob_enemyshadowhull = bpy.data.objects.new('EnemyShadowHull', me_enemyshadowhullmesh)
ob_enemyshadowoutline = bpy.data.objects.new('EnemyShadowOutline', me_enemyshadowoutlinemesh)
ob_enemydefendertwohull = bpy.data.objects.new('EnemyDefenderTwoHull', me_enemydefendertwohullmesh)
ob_enemydefendertwooutline = bpy.data.objects.new('EnemyDefenderTwoOutline', me_enemydefendertwooutlinemesh)
ob_enemydefendertwoindicatora = bpy.data.objects.new('EnemyDefenderTwoIndicatorA', me_enemydefendertwoindicatoramesh)
ob_enemydefendertwoindicatorb = bpy.data.objects.new('EnemyDefenderTwoIndicatorB', me_enemydefendertwoindicatorb)
ob_enemydefenderthreehull = bpy.data.objects.new('EnemyDefenderThreeHull', me_enemydefenderthreehullmesh)
ob_enemydefenderthreeoutline = bpy.data.objects.new('EnemyDefenderThreeOutline', me_enemydefenderthreeoutlinemesh)
ob_enemydefenderthreeindicatora = bpy.data.objects.new('EnemyDefenderThreeIndicatorA', me_enemydefenderthreeindicatoramesh)
ob_enemydefenderthreeindicatorb = bpy.data.objects.new('EnemyDefenderThreeIndicatorB', me_enemydefenderthreeindicatorb)
ob_enemydefenderthreeindicatorc = bpy.data.objects.new('EnemyDefenderThreeIndicatorC', me_enemydefenderthreeindicatorc)
ob_enemywall = bpy.data.objects.new('EnemyWall', me_enemywallmesh)
ob_enemylandground = bpy.data.objects.new('EnemyLandGround', me_enemylandgroundmesh)
ob_enemybaseexplosion = bpy.data.objects.new('EnemyBaseExplosion', me_enemybaseexplosionmesh)
ob_enemylandexplosion = bpy.data.objects.new('EnemyLandExplosion', me_enemylandexplosionmesh)
ob_enemyexplosion = bpy.data.objects.new('EnemyExplosion', me_enemyexplosionmesh)
ob_playerexplosion = bpy.data.objects.new('PlayerExplosion', me_playerexplosionmesh)

# ---- transforms, parenting, visibility, modifiers, constraints
ob_camera.location = (0.0, 0.0, 68.66)
ob_camera.scale = (1.0, 1.0, 100.0)
ob_ship_001.location = (0.0, 0.0, 0.0)
_vg = ob_ship_001.vertex_groups.new(name='CoreGroup')
_vg = ob_ship_001.vertex_groups.new(name='InnerRingGroup')
_vg = ob_ship_001.vertex_groups.new(name='OutlineGroup')
_vg = ob_ship_001.vertex_groups.new(name='OuterRingGroup')
_vg = ob_ship_001.vertex_groups.new(name='OuterCorners')
ob_empty.location = (0.0, 0.0, 0.0)
ob_empty.scale = (34.58, 34.58, 34.58)
ob_empty.empty_display_type = 'ARROWS'
ob_shipoutline.location = (0.0, 0.0, 0.0)
_m = ob_shipoutline.modifiers.new('Bevel', 'BEVEL')
_m.width = 5.0
_m.width_pct = 5.0
_m.segments = 6
_m.affect = 'VERTICES'
ob_shiphull.location = (0.0, 0.0, 0.0)
_m = ob_shiphull.modifiers.new('Bevel', 'BEVEL')
_m.width = 5.0
_m.width_pct = 5.0
_m.segments = 6
_m.affect = 'VERTICES'
ob_forwardweapon.location = (0.0, 23.73, 1.497)
ob_forwardweapon.rotation_euler = (-1.571, 0.0, 0.0)
ob_backgroundplane.location = (0.0, 0.0, -1.0)
ob_playerprojectileinner.location = (0.0, 0.0, 3.665)
ob_playerprojectileouter.location = (0.0, 0.0, 2.665)
ob_enemyonebasehull.location = (0.0, 0.0, 2.0)
ob_enemyonebaseoutline.location = (0.0, 0.0, 1.0)
ob_enemyonebasesymbol.location = (0.0, 0.0, 3.0)
ob_enemydefenderonehull.location = (0.0, 0.0, 2.0)
ob_enemydefenderoneoutline.location = (0.0, 0.0, 1.0)
ob_enemydefenderoneindicator.location = (0.0, 0.0, 3.0)
ob_enemyshadowhull.location = (0.0, 0.0, 2.0)
ob_enemyshadowoutline.location = (0.0, 0.0, 1.0)
ob_enemydefendertwohull.location = (0.0, 0.0, 2.0)
ob_enemydefendertwooutline.location = (0.0, 0.0, 1.0)
ob_enemydefendertwoindicatora.location = (4.869, 4.957, 3.0)
ob_enemydefendertwoindicatorb.location = (-4.869, -5.24, 3.0)
ob_enemydefenderthreehull.location = (0.0, 0.0, 2.0)
ob_enemydefenderthreeoutline.location = (0.0, 0.0, 1.0)
ob_enemydefenderthreeindicatora.location = (0.0, 4.957, 3.0)
ob_enemydefenderthreeindicatorb.location = (5.0, -5.24, 3.0)
ob_enemydefenderthreeindicatorc.location = (-4.869, -5.24, 3.0)
ob_enemywall.location = (0.0, 0.0, 2.0)
ob_enemylandground.location = (0.0, 0.0, 2.0)
ob_enemybaseexplosion.location = (0.0, 0.0, 5.0)
ob_enemylandexplosion.location = (0.0, 0.0, 5.0)
ob_enemyexplosion.location = (0.0, 0.0, 5.0)
ob_playerexplosion.location = (0.0, 0.0, 0.0)
_m = ob_playerexplosion.modifiers.new('Bevel', 'BEVEL')
_m.width = 5.0
_m.width_pct = 5.0
_m.segments = 6
_m.affect = 'VERTICES'

# ---- collection membership
scene.collection.objects.link(ob_camera)
scene.collection.objects.link(ob_ship_001)
scene.collection.objects.link(ob_empty)
col_player.objects.link(ob_shipoutline)
col_player.objects.link(ob_shiphull)
col_player.objects.link(ob_forwardweapon)
col_genericbackground.objects.link(ob_backgroundplane)
col_playerprojectile.objects.link(ob_playerprojectileinner)
col_playerprojectile.objects.link(ob_playerprojectileouter)
col_enemyonebase.objects.link(ob_enemyonebasehull)
col_enemyonebase.objects.link(ob_enemyonebaseoutline)
col_enemyonebase.objects.link(ob_enemyonebasesymbol)
col_enemydefenderone.objects.link(ob_enemydefenderonehull)
col_enemydefenderone.objects.link(ob_enemydefenderoneoutline)
col_enemydefenderone.objects.link(ob_enemydefenderoneindicator)
col_enemyshadow.objects.link(ob_enemyshadowhull)
col_enemyshadow.objects.link(ob_enemyshadowoutline)
col_enemydefendertwo.objects.link(ob_enemydefendertwohull)
col_enemydefendertwo.objects.link(ob_enemydefendertwooutline)
col_enemydefendertwo.objects.link(ob_enemydefendertwoindicatora)
col_enemydefendertwo.objects.link(ob_enemydefendertwoindicatorb)
col_enemydefenderthree.objects.link(ob_enemydefenderthreehull)
col_enemydefenderthree.objects.link(ob_enemydefenderthreeoutline)
col_enemydefenderthree.objects.link(ob_enemydefenderthreeindicatora)
col_enemydefenderthree.objects.link(ob_enemydefenderthreeindicatorb)
col_enemydefenderthree.objects.link(ob_enemydefenderthreeindicatorc)
col_enemywall.objects.link(ob_enemywall)
col_enemyland.objects.link(ob_enemylandground)
col_enemybaseexplosion.objects.link(ob_enemybaseexplosion)
col_enemylandexplosion.objects.link(ob_enemylandexplosion)
col_enemyexplosion.objects.link(ob_enemyexplosion)
col_playerexplosion.objects.link(ob_playerexplosion)
def _layer_coll(name, lc=None):
    lc = lc or bpy.context.view_layer.layer_collection
    for c in lc.children:
        if c.name == name: return c
        r = _layer_coll(name, c)
        if r: return r
_layer_coll('Player').exclude = True
_layer_coll('PlayerProjectile').exclude = True
_layer_coll('EnemyOneBase').exclude = True
_layer_coll('EnemyDefenderOne').exclude = True
_layer_coll('EnemyShadow').exclude = True
_layer_coll('EnemyDefenderTwo').exclude = True
_layer_coll('EnemyDefenderThree').exclude = True
_layer_coll('EnemyWall').exclude = True
_layer_coll('EnemyLand').exclude = True
_layer_coll('EnemyBaseExplosion').exclude = True
_layer_coll('EnemyLandExplosion').exclude = True
_layer_coll('EnemyExplosion').exclude = True
_layer_coll('PlayerExplosion').exclude = True

# ---- scene / render settings (as saved in the file)
scene.camera = ob_camera
scene.frame_start = 1; scene.frame_end = 250; scene.frame_set(1)
scene.render.engine = 'BLENDER_EEVEE_NEXT'
scene.render.resolution_x = 1280
scene.render.resolution_y = 720
scene.render.fps = 60
bpy.context.view_layer.update()
